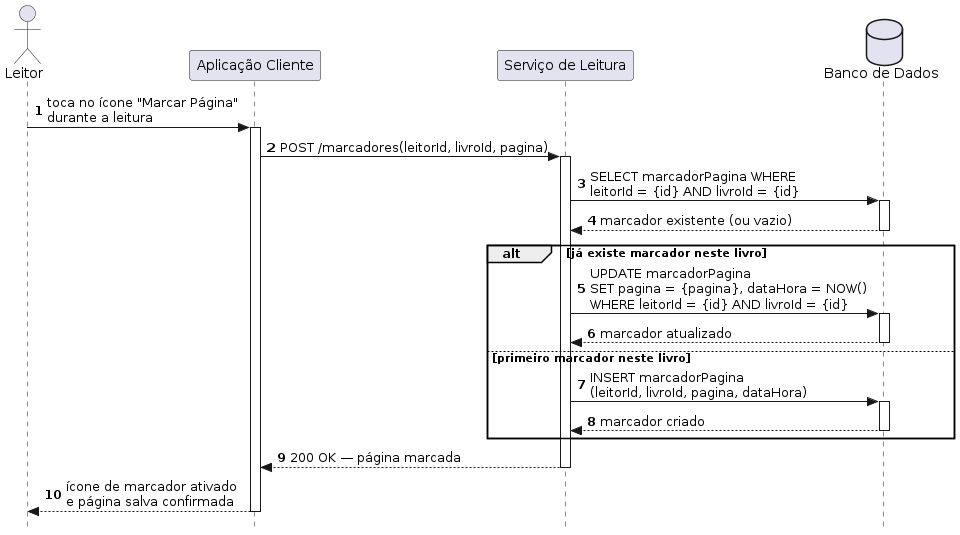

The diagram above was rendered by PlantUML. Its source (embedded in the PNG):
@startuml
autonumber
skinparam style strictuml

actor Leitor as "Leitor"
participant Client         as "Aplicação Cliente"
participant ServiceLeitura as "Serviço de Leitura"
database    BD             as "Banco de Dados"

Leitor -> Client : toca no ícone "Marcar Página"\ndurante a leitura
activate Client

Client -> ServiceLeitura : POST /marcadores(leitorId, livroId, pagina)
activate ServiceLeitura

ServiceLeitura -> BD : SELECT marcadorPagina WHERE\nleitorId = {id} AND livroId = {id}
activate BD
BD --> ServiceLeitura : marcador existente (ou vazio)
deactivate BD

alt já existe marcador neste livro
    ServiceLeitura -> BD : UPDATE marcadorPagina\nSET pagina = {pagina}, dataHora = NOW()\nWHERE leitorId = {id} AND livroId = {id}
    activate BD
    BD --> ServiceLeitura : marcador atualizado
    deactivate BD
else primeiro marcador neste livro
    ServiceLeitura -> BD : INSERT marcadorPagina\n(leitorId, livroId, pagina, dataHora)
    activate BD
    BD --> ServiceLeitura : marcador criado
    deactivate BD
end

ServiceLeitura --> Client : 200 OK — página marcada
deactivate ServiceLeitura

Client --> Leitor : ícone de marcador ativado\ne página salva confirmada
deactivate Client
@enduml